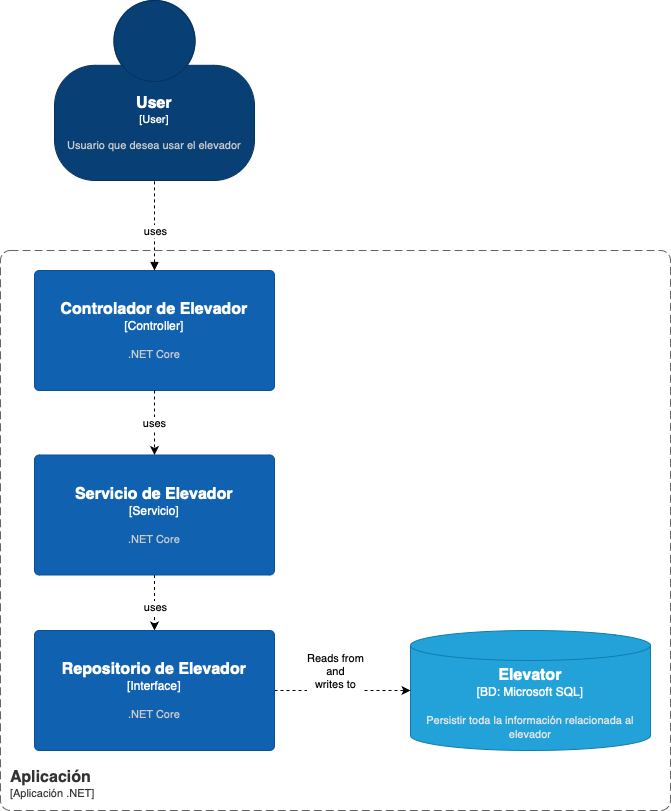

The diagram above was exported from draw.io. Its source (the exported page's mxGraphModel, read from the mxfile embedded in the PNG):
<mxGraphModel dx="1363" dy="890" grid="1" gridSize="10" guides="1" tooltips="1" connect="1" arrows="1" fold="1" page="1" pageScale="1" pageWidth="827" pageHeight="1169" math="0" shadow="0">
  <root>
    <mxCell id="0" />
    <mxCell id="1" parent="0" />
    <object placeholders="1" c4Name="User" c4Type="User" c4Description="Usuario que desea usar el elevador" label="&lt;font style=&quot;font-size: 16px&quot;&gt;&lt;b&gt;%c4Name%&lt;/b&gt;&lt;/font&gt;&lt;div&gt;[%c4Type%]&lt;/div&gt;&lt;br&gt;&lt;div&gt;&lt;font style=&quot;font-size: 11px&quot;&gt;&lt;font color=&quot;#cccccc&quot;&gt;%c4Description%&lt;/font&gt;&lt;/div&gt;" id="oJdqDrQAxLTPXRtiS7A7-1">
      <mxCell style="html=1;fontSize=11;dashed=0;whiteSpace=wrap;fillColor=#083F75;strokeColor=#06315C;fontColor=#ffffff;shape=mxgraph.c4.person2;align=center;metaEdit=1;points=[[0.5,0,0],[1,0.5,0],[1,0.75,0],[0.75,1,0],[0.5,1,0],[0.25,1,0],[0,0.75,0],[0,0.5,0]];resizable=0;" vertex="1" parent="1">
        <mxGeometry x="314" y="70" width="200" height="180" as="geometry" />
      </mxCell>
    </object>
    <object placeholders="1" c4Name="Controlador de Elevador" c4Type="Controller" c4Description=".NET Core" label="&lt;font style=&quot;font-size: 16px&quot;&gt;&lt;b&gt;%c4Name%&lt;/b&gt;&lt;/font&gt;&lt;div&gt;[%c4Type%]&lt;/div&gt;&lt;br&gt;&lt;div&gt;&lt;font style=&quot;font-size: 11px&quot;&gt;&lt;font color=&quot;#cccccc&quot;&gt;%c4Description%&lt;/font&gt;&lt;/div&gt;" id="oJdqDrQAxLTPXRtiS7A7-2">
      <mxCell style="rounded=1;whiteSpace=wrap;html=1;labelBackgroundColor=none;fillColor=#1061B0;fontColor=#ffffff;align=center;arcSize=4;strokeColor=#0D5091;metaEdit=1;resizable=0;points=[[0.25,0,0],[0.5,0,0],[0.75,0,0],[1,0.25,0],[1,0.5,0],[1,0.75,0],[0.75,1,0],[0.5,1,0],[0.25,1,0],[0,0.75,0],[0,0.5,0],[0,0.25,0]];" vertex="1" parent="1">
        <mxGeometry x="294" y="340" width="240" height="120" as="geometry" />
      </mxCell>
    </object>
    <mxCell id="oJdqDrQAxLTPXRtiS7A7-3" style="edgeStyle=orthogonalEdgeStyle;rounded=0;orthogonalLoop=1;jettySize=auto;html=1;exitX=0.5;exitY=0;exitDx=0;exitDy=0;exitPerimeter=0;entryX=0.5;entryY=1;entryDx=0;entryDy=0;entryPerimeter=0;endArrow=none;endFill=0;startArrow=block;startFill=1;dashed=1;" edge="1" parent="1" source="oJdqDrQAxLTPXRtiS7A7-2" target="oJdqDrQAxLTPXRtiS7A7-1">
      <mxGeometry relative="1" as="geometry">
        <mxPoint x="434" y="280" as="targetPoint" />
        <Array as="points">
          <mxPoint x="414" y="250" />
        </Array>
      </mxGeometry>
    </mxCell>
    <mxCell id="oJdqDrQAxLTPXRtiS7A7-4" value="uses" style="edgeLabel;html=1;align=center;verticalAlign=middle;resizable=0;points=[];" vertex="1" connectable="0" parent="oJdqDrQAxLTPXRtiS7A7-3">
      <mxGeometry x="0.1111" y="-3" relative="1" as="geometry">
        <mxPoint x="-3" y="10" as="offset" />
      </mxGeometry>
    </mxCell>
    <object placeholders="1" c4Name="Aplicación" c4Type="SystemScopeBoundary" c4Application="Aplicación .NET" label="&lt;font style=&quot;font-size: 16px&quot;&gt;&lt;b&gt;&lt;div style=&quot;text-align: left&quot;&gt;%c4Name%&lt;/div&gt;&lt;/b&gt;&lt;/font&gt;&lt;div style=&quot;text-align: left&quot;&gt;[%c4Application%]&lt;/div&gt;" id="oJdqDrQAxLTPXRtiS7A7-5">
      <mxCell style="rounded=1;fontSize=11;whiteSpace=wrap;html=1;dashed=1;arcSize=20;fillColor=none;strokeColor=#666666;fontColor=#333333;labelBackgroundColor=none;align=left;verticalAlign=bottom;labelBorderColor=none;spacingTop=0;spacing=10;dashPattern=8 4;metaEdit=1;rotatable=0;perimeter=rectanglePerimeter;noLabel=0;labelPadding=0;allowArrows=0;connectable=0;expand=0;recursiveResize=0;editable=1;pointerEvents=0;absoluteArcSize=1;points=[[0.25,0,0],[0.5,0,0],[0.75,0,0],[1,0.25,0],[1,0.5,0],[1,0.75,0],[0.75,1,0],[0.5,1,0],[0.25,1,0],[0,0.75,0],[0,0.5,0],[0,0.25,0]];" vertex="1" parent="1">
        <mxGeometry x="260" y="320" width="670" height="560" as="geometry" />
      </mxCell>
    </object>
    <object placeholders="1" c4Type="Elevator" c4Container="BD" c4Technology="Microsoft SQL" c4Description="Persistir toda la información relacionada al elevador" label="&lt;font style=&quot;font-size: 16px&quot;&gt;&lt;b&gt;%c4Type%&lt;/b&gt;&lt;/font&gt;&lt;div&gt;[%c4Container%:&amp;nbsp;%c4Technology%]&lt;/div&gt;&lt;br&gt;&lt;div&gt;&lt;font style=&quot;font-size: 11px&quot;&gt;&lt;font color=&quot;#E6E6E6&quot;&gt;%c4Description%&lt;/font&gt;&lt;/div&gt;" id="oJdqDrQAxLTPXRtiS7A7-6">
      <mxCell style="shape=cylinder3;size=15;whiteSpace=wrap;html=1;boundedLbl=1;rounded=0;labelBackgroundColor=none;fillColor=#23A2D9;fontSize=12;fontColor=#ffffff;align=center;strokeColor=#0E7DAD;metaEdit=1;points=[[0.5,0,0],[1,0.25,0],[1,0.5,0],[1,0.75,0],[0.5,1,0],[0,0.75,0],[0,0.5,0],[0,0.25,0]];resizable=0;" vertex="1" parent="1">
        <mxGeometry x="670" y="700" width="240" height="120" as="geometry" />
      </mxCell>
    </object>
    <mxCell id="oJdqDrQAxLTPXRtiS7A7-7" style="edgeStyle=orthogonalEdgeStyle;rounded=0;orthogonalLoop=1;jettySize=auto;html=1;entryX=0;entryY=0.5;entryDx=0;entryDy=0;entryPerimeter=0;dashed=1;exitX=1;exitY=0.5;exitDx=0;exitDy=0;exitPerimeter=0;" edge="1" parent="1" source="oJdqDrQAxLTPXRtiS7A7-13" target="oJdqDrQAxLTPXRtiS7A7-6">
      <mxGeometry relative="1" as="geometry">
        <mxPoint x="610" y="600" as="sourcePoint" />
      </mxGeometry>
    </mxCell>
    <mxCell id="oJdqDrQAxLTPXRtiS7A7-8" value="Reads from&lt;br&gt;&amp;nbsp;and &lt;br&gt;writes to" style="edgeLabel;html=1;align=center;verticalAlign=middle;resizable=0;points=[];" vertex="1" connectable="0" parent="oJdqDrQAxLTPXRtiS7A7-7">
      <mxGeometry x="-0.16" y="1" relative="1" as="geometry">
        <mxPoint x="3" y="-19" as="offset" />
      </mxGeometry>
    </mxCell>
    <mxCell id="oJdqDrQAxLTPXRtiS7A7-15" style="edgeStyle=orthogonalEdgeStyle;rounded=0;orthogonalLoop=1;jettySize=auto;html=1;dashed=1;" edge="1" parent="1" source="oJdqDrQAxLTPXRtiS7A7-12" target="oJdqDrQAxLTPXRtiS7A7-13">
      <mxGeometry relative="1" as="geometry" />
    </mxCell>
    <mxCell id="oJdqDrQAxLTPXRtiS7A7-16" value="uses" style="edgeLabel;html=1;align=center;verticalAlign=middle;resizable=0;points=[];" vertex="1" connectable="0" parent="oJdqDrQAxLTPXRtiS7A7-15">
      <mxGeometry x="0.15" relative="1" as="geometry">
        <mxPoint as="offset" />
      </mxGeometry>
    </mxCell>
    <object placeholders="1" c4Name="Servicio de Elevador" c4Type="Servicio" c4Description=".NET Core" label="&lt;font style=&quot;font-size: 16px&quot;&gt;&lt;b&gt;%c4Name%&lt;/b&gt;&lt;/font&gt;&lt;div&gt;[%c4Type%]&lt;/div&gt;&lt;br&gt;&lt;div&gt;&lt;font style=&quot;font-size: 11px&quot;&gt;&lt;font color=&quot;#cccccc&quot;&gt;%c4Description%&lt;/font&gt;&lt;/div&gt;" id="oJdqDrQAxLTPXRtiS7A7-12">
      <mxCell style="rounded=1;whiteSpace=wrap;html=1;labelBackgroundColor=none;fillColor=#1061B0;fontColor=#ffffff;align=center;arcSize=4;strokeColor=#0D5091;metaEdit=1;resizable=0;points=[[0.25,0,0],[0.5,0,0],[0.75,0,0],[1,0.25,0],[1,0.5,0],[1,0.75,0],[0.75,1,0],[0.5,1,0],[0.25,1,0],[0,0.75,0],[0,0.5,0],[0,0.25,0]];" vertex="1" parent="1">
        <mxGeometry x="294" y="524.5" width="240" height="120" as="geometry" />
      </mxCell>
    </object>
    <object placeholders="1" c4Name="Repositorio de Elevador" c4Type="Interface" c4Description=".NET Core" label="&lt;font style=&quot;font-size: 16px&quot;&gt;&lt;b&gt;%c4Name%&lt;/b&gt;&lt;/font&gt;&lt;div&gt;[%c4Type%]&lt;/div&gt;&lt;br&gt;&lt;div&gt;&lt;font style=&quot;font-size: 11px&quot;&gt;&lt;font color=&quot;#cccccc&quot;&gt;%c4Description%&lt;/font&gt;&lt;/div&gt;" id="oJdqDrQAxLTPXRtiS7A7-13">
      <mxCell style="rounded=1;whiteSpace=wrap;html=1;labelBackgroundColor=none;fillColor=#1061B0;fontColor=#ffffff;align=center;arcSize=4;strokeColor=#0D5091;metaEdit=1;resizable=0;points=[[0.25,0,0],[0.5,0,0],[0.75,0,0],[1,0.25,0],[1,0.5,0],[1,0.75,0],[0.75,1,0],[0.5,1,0],[0.25,1,0],[0,0.75,0],[0,0.5,0],[0,0.25,0]];" vertex="1" parent="1">
        <mxGeometry x="294" y="700" width="240" height="120" as="geometry" />
      </mxCell>
    </object>
    <mxCell id="oJdqDrQAxLTPXRtiS7A7-14" value="uses" style="edgeStyle=orthogonalEdgeStyle;rounded=0;orthogonalLoop=1;jettySize=auto;html=1;entryX=0.5;entryY=0;entryDx=0;entryDy=0;entryPerimeter=0;dashed=1;" edge="1" parent="1" source="oJdqDrQAxLTPXRtiS7A7-2" target="oJdqDrQAxLTPXRtiS7A7-12">
      <mxGeometry relative="1" as="geometry" />
    </mxCell>
  </root>
</mxGraphModel>